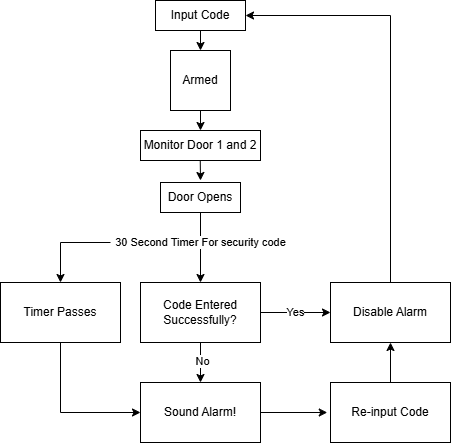

The diagram above was exported from draw.io. Its source (the exported page's mxGraphModel, read from the mxfile embedded in the PNG):
<mxGraphModel dx="1195" dy="615" grid="1" gridSize="10" guides="1" tooltips="1" connect="1" arrows="1" fold="1" page="1" pageScale="1" pageWidth="850" pageHeight="1100" math="0" shadow="0">
  <root>
    <mxCell id="0" />
    <mxCell id="1" parent="0" />
    <mxCell id="gQaHFyHOKdQjAZGQ-IJt-1" value="Armed" style="whiteSpace=wrap;html=1;aspect=fixed;" vertex="1" parent="1">
      <mxGeometry x="230" y="160" width="60" height="60" as="geometry" />
    </mxCell>
    <mxCell id="gQaHFyHOKdQjAZGQ-IJt-2" value="" style="endArrow=classic;html=1;rounded=0;exitX=0.5;exitY=1;exitDx=0;exitDy=0;entryX=0.5;entryY=0;entryDx=0;entryDy=0;" edge="1" parent="1" source="gQaHFyHOKdQjAZGQ-IJt-22" target="gQaHFyHOKdQjAZGQ-IJt-1">
      <mxGeometry width="50" height="50" relative="1" as="geometry">
        <mxPoint x="260" y="100" as="sourcePoint" />
        <mxPoint x="300" y="100" as="targetPoint" />
      </mxGeometry>
    </mxCell>
    <mxCell id="gQaHFyHOKdQjAZGQ-IJt-5" value="Monitor Door 1 and 2" style="rounded=0;whiteSpace=wrap;html=1;" vertex="1" parent="1">
      <mxGeometry x="200" y="240" width="120" height="30" as="geometry" />
    </mxCell>
    <mxCell id="gQaHFyHOKdQjAZGQ-IJt-8" value="" style="endArrow=classic;html=1;rounded=0;exitX=0.5;exitY=1;exitDx=0;exitDy=0;entryX=0.5;entryY=0;entryDx=0;entryDy=0;" edge="1" parent="1" source="gQaHFyHOKdQjAZGQ-IJt-1" target="gQaHFyHOKdQjAZGQ-IJt-5">
      <mxGeometry width="50" height="50" relative="1" as="geometry">
        <mxPoint x="310" y="260" as="sourcePoint" />
        <mxPoint x="360" y="210" as="targetPoint" />
      </mxGeometry>
    </mxCell>
    <mxCell id="gQaHFyHOKdQjAZGQ-IJt-9" value="Door Opens" style="rounded=0;whiteSpace=wrap;html=1;" vertex="1" parent="1">
      <mxGeometry x="220" y="292" width="80" height="30" as="geometry" />
    </mxCell>
    <mxCell id="gQaHFyHOKdQjAZGQ-IJt-10" value="" style="endArrow=classic;html=1;rounded=0;exitX=0.5;exitY=1;exitDx=0;exitDy=0;" edge="1" parent="1">
      <mxGeometry width="50" height="50" relative="1" as="geometry">
        <mxPoint x="259.76" y="270" as="sourcePoint" />
        <mxPoint x="260" y="290" as="targetPoint" />
      </mxGeometry>
    </mxCell>
    <mxCell id="gQaHFyHOKdQjAZGQ-IJt-11" value="" style="endArrow=classic;html=1;rounded=0;exitX=0.5;exitY=1;exitDx=0;exitDy=0;" edge="1" parent="1" source="gQaHFyHOKdQjAZGQ-IJt-9">
      <mxGeometry width="50" height="50" relative="1" as="geometry">
        <mxPoint x="310" y="282" as="sourcePoint" />
        <mxPoint x="260" y="392" as="targetPoint" />
      </mxGeometry>
    </mxCell>
    <mxCell id="gQaHFyHOKdQjAZGQ-IJt-13" value="30 Second Timer For security code" style="edgeLabel;html=1;align=center;verticalAlign=middle;resizable=0;points=[];" vertex="1" connectable="0" parent="gQaHFyHOKdQjAZGQ-IJt-11">
      <mxGeometry x="-0.1638" y="-1" relative="1" as="geometry">
        <mxPoint as="offset" />
      </mxGeometry>
    </mxCell>
    <mxCell id="gQaHFyHOKdQjAZGQ-IJt-14" value="Code Entered Successfully?" style="rounded=0;whiteSpace=wrap;html=1;" vertex="1" parent="1">
      <mxGeometry x="200" y="392" width="120" height="60" as="geometry" />
    </mxCell>
    <mxCell id="gQaHFyHOKdQjAZGQ-IJt-15" value="" style="endArrow=classic;html=1;rounded=0;exitX=1;exitY=0.5;exitDx=0;exitDy=0;" edge="1" parent="1" source="gQaHFyHOKdQjAZGQ-IJt-14">
      <mxGeometry width="50" height="50" relative="1" as="geometry">
        <mxPoint x="340" y="422" as="sourcePoint" />
        <mxPoint x="390" y="422" as="targetPoint" />
      </mxGeometry>
    </mxCell>
    <mxCell id="gQaHFyHOKdQjAZGQ-IJt-16" value="Yes" style="edgeLabel;html=1;align=center;verticalAlign=middle;resizable=0;points=[];" vertex="1" connectable="0" parent="gQaHFyHOKdQjAZGQ-IJt-15">
      <mxGeometry x="-0.0245" y="1" relative="1" as="geometry">
        <mxPoint as="offset" />
      </mxGeometry>
    </mxCell>
    <mxCell id="gQaHFyHOKdQjAZGQ-IJt-17" value="Disable Alarm" style="rounded=0;whiteSpace=wrap;html=1;" vertex="1" parent="1">
      <mxGeometry x="390" y="392" width="120" height="60" as="geometry" />
    </mxCell>
    <mxCell id="gQaHFyHOKdQjAZGQ-IJt-18" value="Sound Alarm!" style="rounded=0;whiteSpace=wrap;html=1;" vertex="1" parent="1">
      <mxGeometry x="200" y="492" width="120" height="60" as="geometry" />
    </mxCell>
    <mxCell id="gQaHFyHOKdQjAZGQ-IJt-19" value="" style="endArrow=classic;html=1;rounded=0;exitX=0.5;exitY=1;exitDx=0;exitDy=0;entryX=0.5;entryY=0;entryDx=0;entryDy=0;" edge="1" parent="1" source="gQaHFyHOKdQjAZGQ-IJt-14" target="gQaHFyHOKdQjAZGQ-IJt-18">
      <mxGeometry width="50" height="50" relative="1" as="geometry">
        <mxPoint x="310" y="422" as="sourcePoint" />
        <mxPoint x="360" y="372" as="targetPoint" />
      </mxGeometry>
    </mxCell>
    <mxCell id="gQaHFyHOKdQjAZGQ-IJt-21" value="No" style="edgeLabel;html=1;align=center;verticalAlign=middle;resizable=0;points=[];" vertex="1" connectable="0" parent="gQaHFyHOKdQjAZGQ-IJt-19">
      <mxGeometry x="-0.0024" y="1" relative="1" as="geometry">
        <mxPoint y="-2" as="offset" />
      </mxGeometry>
    </mxCell>
    <mxCell id="gQaHFyHOKdQjAZGQ-IJt-22" value="Input Code" style="rounded=0;whiteSpace=wrap;html=1;" vertex="1" parent="1">
      <mxGeometry x="215" y="110" width="90" height="30" as="geometry" />
    </mxCell>
    <mxCell id="gQaHFyHOKdQjAZGQ-IJt-23" value="" style="endArrow=classic;html=1;rounded=0;exitX=0.5;exitY=0;exitDx=0;exitDy=0;entryX=1;entryY=0.5;entryDx=0;entryDy=0;" edge="1" parent="1" source="gQaHFyHOKdQjAZGQ-IJt-17" target="gQaHFyHOKdQjAZGQ-IJt-22">
      <mxGeometry width="50" height="50" relative="1" as="geometry">
        <mxPoint x="270" y="100" as="sourcePoint" />
        <mxPoint x="270" y="140" as="targetPoint" />
        <Array as="points">
          <mxPoint x="450" y="125" />
        </Array>
      </mxGeometry>
    </mxCell>
    <mxCell id="gQaHFyHOKdQjAZGQ-IJt-27" style="edgeStyle=orthogonalEdgeStyle;rounded=0;orthogonalLoop=1;jettySize=auto;html=1;entryX=0;entryY=0.5;entryDx=0;entryDy=0;" edge="1" parent="1" source="gQaHFyHOKdQjAZGQ-IJt-24" target="gQaHFyHOKdQjAZGQ-IJt-18">
      <mxGeometry relative="1" as="geometry">
        <Array as="points">
          <mxPoint x="120" y="522" />
        </Array>
      </mxGeometry>
    </mxCell>
    <mxCell id="gQaHFyHOKdQjAZGQ-IJt-24" value="Timer Passes" style="rounded=0;whiteSpace=wrap;html=1;" vertex="1" parent="1">
      <mxGeometry x="60" y="392" width="120" height="60" as="geometry" />
    </mxCell>
    <mxCell id="gQaHFyHOKdQjAZGQ-IJt-29" value="" style="endArrow=classic;html=1;rounded=0;entryX=0.5;entryY=0;entryDx=0;entryDy=0;" edge="1" parent="1" target="gQaHFyHOKdQjAZGQ-IJt-24">
      <mxGeometry width="50" height="50" relative="1" as="geometry">
        <mxPoint x="170" y="352" as="sourcePoint" />
        <mxPoint x="240" y="372" as="targetPoint" />
        <Array as="points">
          <mxPoint x="120" y="352" />
        </Array>
      </mxGeometry>
    </mxCell>
    <mxCell id="gQaHFyHOKdQjAZGQ-IJt-30" value="Re-input Code" style="rounded=0;whiteSpace=wrap;html=1;" vertex="1" parent="1">
      <mxGeometry x="390" y="492" width="120" height="60" as="geometry" />
    </mxCell>
    <mxCell id="gQaHFyHOKdQjAZGQ-IJt-31" value="" style="endArrow=classic;html=1;rounded=0;exitX=1;exitY=0.5;exitDx=0;exitDy=0;entryX=-0.027;entryY=0.5;entryDx=0;entryDy=0;entryPerimeter=0;" edge="1" parent="1" source="gQaHFyHOKdQjAZGQ-IJt-18" target="gQaHFyHOKdQjAZGQ-IJt-30">
      <mxGeometry width="50" height="50" relative="1" as="geometry">
        <mxPoint x="310" y="472" as="sourcePoint" />
        <mxPoint x="360" y="422" as="targetPoint" />
      </mxGeometry>
    </mxCell>
    <mxCell id="gQaHFyHOKdQjAZGQ-IJt-32" value="" style="endArrow=classic;html=1;rounded=0;exitX=0.5;exitY=0;exitDx=0;exitDy=0;entryX=0.5;entryY=1;entryDx=0;entryDy=0;" edge="1" parent="1" source="gQaHFyHOKdQjAZGQ-IJt-30" target="gQaHFyHOKdQjAZGQ-IJt-17">
      <mxGeometry width="50" height="50" relative="1" as="geometry">
        <mxPoint x="520" y="472" as="sourcePoint" />
        <mxPoint x="587" y="472" as="targetPoint" />
      </mxGeometry>
    </mxCell>
  </root>
</mxGraphModel>